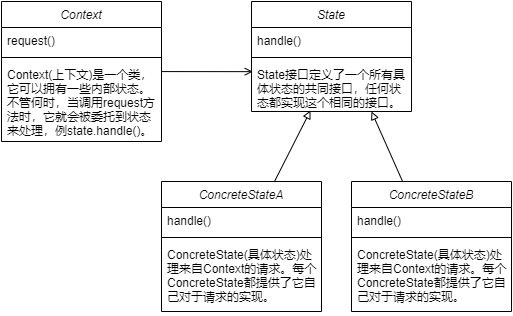

The diagram above was exported from draw.io. Its source (the exported page's mxGraphModel, read from the mxfile embedded in the PNG):
<mxGraphModel dx="1185" dy="718" grid="1" gridSize="10" guides="1" tooltips="1" connect="1" arrows="1" fold="1" page="1" pageScale="1" pageWidth="827" pageHeight="1169" math="0" shadow="0">
  <root>
    <mxCell id="WIyWlLk6GJQsqaUBKTNV-0" />
    <mxCell id="WIyWlLk6GJQsqaUBKTNV-1" parent="WIyWlLk6GJQsqaUBKTNV-0" />
    <mxCell id="_1u0QtesMHzWGBbbfQvk-27" style="edgeStyle=none;rounded=0;orthogonalLoop=1;jettySize=auto;html=1;entryX=0.008;entryY=0.203;entryDx=0;entryDy=0;entryPerimeter=0;endArrow=open;endFill=0;" edge="1" parent="WIyWlLk6GJQsqaUBKTNV-1" source="zkfFHV4jXpPFQw0GAbJ--0" target="_1u0QtesMHzWGBbbfQvk-11">
      <mxGeometry relative="1" as="geometry" />
    </mxCell>
    <mxCell id="zkfFHV4jXpPFQw0GAbJ--0" value="Context" style="swimlane;fontStyle=2;align=center;verticalAlign=top;childLayout=stackLayout;horizontal=1;startSize=26;horizontalStack=0;resizeParent=1;resizeLast=0;collapsible=1;marginBottom=0;rounded=0;shadow=0;strokeWidth=1;" parent="WIyWlLk6GJQsqaUBKTNV-1" vertex="1">
      <mxGeometry x="230" y="130" width="160" height="140" as="geometry">
        <mxRectangle x="230" y="140" width="160" height="26" as="alternateBounds" />
      </mxGeometry>
    </mxCell>
    <mxCell id="zkfFHV4jXpPFQw0GAbJ--1" value="request()" style="text;align=left;verticalAlign=top;spacingLeft=4;spacingRight=4;overflow=hidden;rotatable=0;points=[[0,0.5],[1,0.5]];portConstraint=eastwest;" parent="zkfFHV4jXpPFQw0GAbJ--0" vertex="1">
      <mxGeometry y="26" width="160" height="26" as="geometry" />
    </mxCell>
    <mxCell id="zkfFHV4jXpPFQw0GAbJ--4" value="" style="line;html=1;strokeWidth=1;align=left;verticalAlign=middle;spacingTop=-1;spacingLeft=3;spacingRight=3;rotatable=0;labelPosition=right;points=[];portConstraint=eastwest;" parent="zkfFHV4jXpPFQw0GAbJ--0" vertex="1">
      <mxGeometry y="52" width="160" height="8" as="geometry" />
    </mxCell>
    <mxCell id="zkfFHV4jXpPFQw0GAbJ--5" value="Context(上下文)是一个类，&#10;它可以拥有一些内部状态。&#10;不管何时，当调用request方&#10;法时，它就会被委托到状态&#10;来处理，例state.handle()。" style="text;align=left;verticalAlign=top;spacingLeft=4;spacingRight=4;overflow=hidden;rotatable=0;points=[[0,0.5],[1,0.5]];portConstraint=eastwest;" parent="zkfFHV4jXpPFQw0GAbJ--0" vertex="1">
      <mxGeometry y="60" width="160" height="80" as="geometry" />
    </mxCell>
    <mxCell id="_1u0QtesMHzWGBbbfQvk-6" value="State" style="swimlane;fontStyle=2;align=center;verticalAlign=top;childLayout=stackLayout;horizontal=1;startSize=26;horizontalStack=0;resizeParent=1;resizeLast=0;collapsible=1;marginBottom=0;rounded=0;shadow=0;strokeWidth=1;" vertex="1" parent="WIyWlLk6GJQsqaUBKTNV-1">
      <mxGeometry x="480" y="130" width="160" height="110" as="geometry">
        <mxRectangle x="230" y="140" width="160" height="26" as="alternateBounds" />
      </mxGeometry>
    </mxCell>
    <mxCell id="_1u0QtesMHzWGBbbfQvk-7" value="handle()" style="text;align=left;verticalAlign=top;spacingLeft=4;spacingRight=4;overflow=hidden;rotatable=0;points=[[0,0.5],[1,0.5]];portConstraint=eastwest;" vertex="1" parent="_1u0QtesMHzWGBbbfQvk-6">
      <mxGeometry y="26" width="160" height="26" as="geometry" />
    </mxCell>
    <mxCell id="_1u0QtesMHzWGBbbfQvk-10" value="" style="line;html=1;strokeWidth=1;align=left;verticalAlign=middle;spacingTop=-1;spacingLeft=3;spacingRight=3;rotatable=0;labelPosition=right;points=[];portConstraint=eastwest;" vertex="1" parent="_1u0QtesMHzWGBbbfQvk-6">
      <mxGeometry y="52" width="160" height="8" as="geometry" />
    </mxCell>
    <mxCell id="_1u0QtesMHzWGBbbfQvk-11" value="State接口定义了一个所有具&#10;体状态的共同接口，任何状&#10;态都实现这个相同的接口。" style="text;align=left;verticalAlign=top;spacingLeft=4;spacingRight=4;overflow=hidden;rotatable=0;points=[[0,0.5],[1,0.5]];portConstraint=eastwest;" vertex="1" parent="_1u0QtesMHzWGBbbfQvk-6">
      <mxGeometry y="60" width="160" height="50" as="geometry" />
    </mxCell>
    <mxCell id="_1u0QtesMHzWGBbbfQvk-25" style="edgeStyle=none;rounded=0;orthogonalLoop=1;jettySize=auto;html=1;entryX=0.369;entryY=0.98;entryDx=0;entryDy=0;entryPerimeter=0;endArrow=block;endFill=0;" edge="1" parent="WIyWlLk6GJQsqaUBKTNV-1" source="_1u0QtesMHzWGBbbfQvk-12" target="_1u0QtesMHzWGBbbfQvk-11">
      <mxGeometry relative="1" as="geometry" />
    </mxCell>
    <mxCell id="_1u0QtesMHzWGBbbfQvk-12" value="ConcreteStateA" style="swimlane;fontStyle=2;align=center;verticalAlign=top;childLayout=stackLayout;horizontal=1;startSize=26;horizontalStack=0;resizeParent=1;resizeLast=0;collapsible=1;marginBottom=0;rounded=0;shadow=0;strokeWidth=1;" vertex="1" parent="WIyWlLk6GJQsqaUBKTNV-1">
      <mxGeometry x="390" y="310" width="160" height="130" as="geometry">
        <mxRectangle x="230" y="140" width="160" height="26" as="alternateBounds" />
      </mxGeometry>
    </mxCell>
    <mxCell id="_1u0QtesMHzWGBbbfQvk-13" value="handle()" style="text;align=left;verticalAlign=top;spacingLeft=4;spacingRight=4;overflow=hidden;rotatable=0;points=[[0,0.5],[1,0.5]];portConstraint=eastwest;" vertex="1" parent="_1u0QtesMHzWGBbbfQvk-12">
      <mxGeometry y="26" width="160" height="26" as="geometry" />
    </mxCell>
    <mxCell id="_1u0QtesMHzWGBbbfQvk-16" value="" style="line;html=1;strokeWidth=1;align=left;verticalAlign=middle;spacingTop=-1;spacingLeft=3;spacingRight=3;rotatable=0;labelPosition=right;points=[];portConstraint=eastwest;" vertex="1" parent="_1u0QtesMHzWGBbbfQvk-12">
      <mxGeometry y="52" width="160" height="8" as="geometry" />
    </mxCell>
    <mxCell id="_1u0QtesMHzWGBbbfQvk-17" value="ConcreteState(具体状态)处&#10;理来自Context的请求。每个&#10;ConcreteState都提供了它自&#10;己对于请求的实现。" style="text;align=left;verticalAlign=top;spacingLeft=4;spacingRight=4;overflow=hidden;rotatable=0;points=[[0,0.5],[1,0.5]];portConstraint=eastwest;" vertex="1" parent="_1u0QtesMHzWGBbbfQvk-12">
      <mxGeometry y="60" width="160" height="70" as="geometry" />
    </mxCell>
    <mxCell id="_1u0QtesMHzWGBbbfQvk-26" style="edgeStyle=none;rounded=0;orthogonalLoop=1;jettySize=auto;html=1;entryX=0.75;entryY=1;entryDx=0;entryDy=0;entryPerimeter=0;endArrow=block;endFill=0;" edge="1" parent="WIyWlLk6GJQsqaUBKTNV-1" source="_1u0QtesMHzWGBbbfQvk-18" target="_1u0QtesMHzWGBbbfQvk-11">
      <mxGeometry relative="1" as="geometry" />
    </mxCell>
    <mxCell id="_1u0QtesMHzWGBbbfQvk-18" value="ConcreteStateB" style="swimlane;fontStyle=2;align=center;verticalAlign=top;childLayout=stackLayout;horizontal=1;startSize=26;horizontalStack=0;resizeParent=1;resizeLast=0;collapsible=1;marginBottom=0;rounded=0;shadow=0;strokeWidth=1;" vertex="1" parent="WIyWlLk6GJQsqaUBKTNV-1">
      <mxGeometry x="580" y="310" width="160" height="130" as="geometry">
        <mxRectangle x="230" y="140" width="160" height="26" as="alternateBounds" />
      </mxGeometry>
    </mxCell>
    <mxCell id="_1u0QtesMHzWGBbbfQvk-19" value="handle()" style="text;align=left;verticalAlign=top;spacingLeft=4;spacingRight=4;overflow=hidden;rotatable=0;points=[[0,0.5],[1,0.5]];portConstraint=eastwest;" vertex="1" parent="_1u0QtesMHzWGBbbfQvk-18">
      <mxGeometry y="26" width="160" height="26" as="geometry" />
    </mxCell>
    <mxCell id="_1u0QtesMHzWGBbbfQvk-22" value="" style="line;html=1;strokeWidth=1;align=left;verticalAlign=middle;spacingTop=-1;spacingLeft=3;spacingRight=3;rotatable=0;labelPosition=right;points=[];portConstraint=eastwest;" vertex="1" parent="_1u0QtesMHzWGBbbfQvk-18">
      <mxGeometry y="52" width="160" height="8" as="geometry" />
    </mxCell>
    <mxCell id="_1u0QtesMHzWGBbbfQvk-23" value="ConcreteState(具体状态)处&#10;理来自Context的请求。每个&#10;ConcreteState都提供了它自&#10;己对于请求的实现。" style="text;align=left;verticalAlign=top;spacingLeft=4;spacingRight=4;overflow=hidden;rotatable=0;points=[[0,0.5],[1,0.5]];portConstraint=eastwest;" vertex="1" parent="_1u0QtesMHzWGBbbfQvk-18">
      <mxGeometry y="60" width="160" height="70" as="geometry" />
    </mxCell>
  </root>
</mxGraphModel>